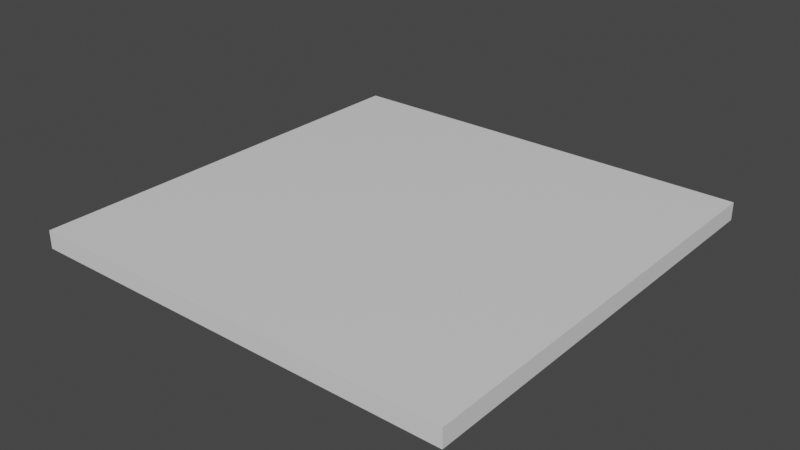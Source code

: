 # Source: platform.blend  (saved by Blender 2.80.75; exported with 4.5.12 LTS)
import bpy
from mathutils import Matrix  # noqa: F401  (used for matrix-valued properties, if any)

bpy.ops.wm.read_factory_settings(use_empty=True)
scene = bpy.context.scene
scene.name = 'Scene'

# ---- collections
col_collection = bpy.data.collections.new('Collection'); scene.collection.children.link(col_collection)

# ---- materials (node trees are filled in below, after node groups)
mat_material = bpy.data.materials.new('Material')
mat_material.alpha_threshold = 0.0
mat_material.use_transparent_shadow = False
mat_material.line_color = (0.0, 0.0, 0.0, 1.0)

# ---- material node trees
mat_material.use_nodes = True; mat_material.node_tree.nodes.clear()
_N = mat_material.node_tree.nodes; _L = mat_material.node_tree.links
n0 = _N.new('ShaderNodeOutputMaterial'); n0.name = 'Material Output'; n0.location = (300, 300)
n1 = _N.new('ShaderNodeBsdfPrincipled'); n1.name = 'Principled BSDF'; n1.location = (10, 300)
n1.distribution = 'GGX'
n1.subsurface_method = 'BURLEY'
n1.inputs[2].default_value = 0.4
n1.inputs[3].default_value = 1.45
n1.inputs[27].default_value = (0.0, 0.0, 0.0, 1.0)
n1.inputs[28].default_value = 1.0
_L.new(n1.outputs[0], n0.inputs[0])
n0.is_active_output = True

# ---- world
world_world = bpy.data.worlds.new('World'); scene.world = world_world
world_world.use_nodes = True; world_world.node_tree.nodes.clear()
_N = world_world.node_tree.nodes; _L = world_world.node_tree.links
n0 = _N.new('ShaderNodeOutputWorld'); n0.name = 'World Output'; n0.location = (300, 300)
n1 = _N.new('ShaderNodeBackground'); n1.name = 'Background'; n1.location = (10, 300)
n1.inputs[0].default_value = (0.05088, 0.05088, 0.05088, 1.0)
_L.new(n1.outputs[0], n0.inputs[0])
n0.is_active_output = True
world_world.color = (0.05088, 0.05088, 0.05088)
world_world.use_sun_shadow = False
world_world.sun_shadow_jitter_overblur = 0.0

# ---- meshes
me_cube = bpy.data.meshes.new('Cube')
me_cube.from_pydata([(1.0, 1.0, 1.0), (1.0, 1.0, -1.0), (1.0, -1.0, 1.0), (1.0, -1.0, -1.0), (-1.0, 1.0, 1.0), (-1.0, 1.0, -1.0), (-1.0, -1.0, 1.0), (-1.0, -1.0, -1.0)], [], [(0, 4, 6, 2), (3, 2, 6, 7), (7, 6, 4, 5), (5, 1, 3, 7), (1, 0, 2, 3), (5, 4, 0, 1)])
_uv = me_cube.uv_layers.new(name='UVMap')
_uv.uv.foreach_set('vector', [0.375, 0.0, 0.625, 0.0, 0.625, 0.25, 0.375, 0.25, 0.375, 0.25, 0.625, 0.25, 0.625, 0.5, 0.375, 0.5, 0.375, 0.5, 0.625, 0.5, 0.625, 0.75, 0.375, 0.75, 0.375, 0.75, 0.625, 0.75, 0.625, 1.0, 0.375, 1.0, 0.125, 0.5, 0.375, 0.5, 0.375, 0.75, 0.125, 0.75, 0.625, 0.5, 0.875, 0.5, 0.875, 0.75, 0.625, 0.75])
me_cube.materials.append(mat_material)
me_cube.use_remesh_preserve_volume = False
me_cube.use_remesh_preserve_attributes = False
me_cube.use_mirror_vertex_groups = False
me_cube.update()

# ---- objects
ob_cube = bpy.data.objects.new('Cube', me_cube)

# ---- transforms, parenting, visibility, modifiers, constraints
ob_cube.location = (0.0, 0.0, 0.0)
ob_cube.scale = (83.97, 83.97, 3.479)
ob_cube.lock_rotations_4d = False
ob_cube.empty_display_type = 'ARROWS'
ob_cube.lineart.crease_threshold = 0.0

# ---- collection membership
col_collection.objects.link(ob_cube)

# ---- scene / render settings (as saved in the file)
scene.frame_start = 1; scene.frame_end = 250; scene.frame_set(1)
scene.render.engine = 'BLENDER_EEVEE_NEXT'
scene.cycles.use_denoising = False
scene.cycles.samples = 128
scene.cycles.sampling_pattern = 'TABULATED_SOBOL'
scene.cycles.use_adaptive_sampling = False
scene.cycles.use_light_tree = False
scene.view_settings.view_transform = 'Filmic'
bpy.context.view_layer.update()

# ---- added for rendering (the .blend has no active camera and no usable light): camera, sun
cam_auto = bpy.data.cameras.new('AutoCamera')
cam_auto.lens = 50.0
cam_auto.sensor_width = 36.0
cam_auto.clip_end = 3858.23
ob_auto_camera = bpy.data.objects.new('AutoCamera', cam_auto)
scene.collection.objects.link(ob_auto_camera)
ob_auto_camera.location = (219.843, -263.812, 175.875)
ob_auto_camera.rotation_euler = (1.09748, -7.21219e-08, 0.694738)
scene.camera = ob_auto_camera
light_auto_sun = bpy.data.lights.new('AutoSun', 'SUN')
light_auto_sun.energy = 3.0
light_auto_sun.angle = 0.0523599
ob_auto_sun = bpy.data.objects.new('AutoSun', light_auto_sun)
scene.collection.objects.link(ob_auto_sun)
ob_auto_sun.rotation_euler = (0.872665, 0.174533, 0.523599)
bpy.context.view_layer.update()
